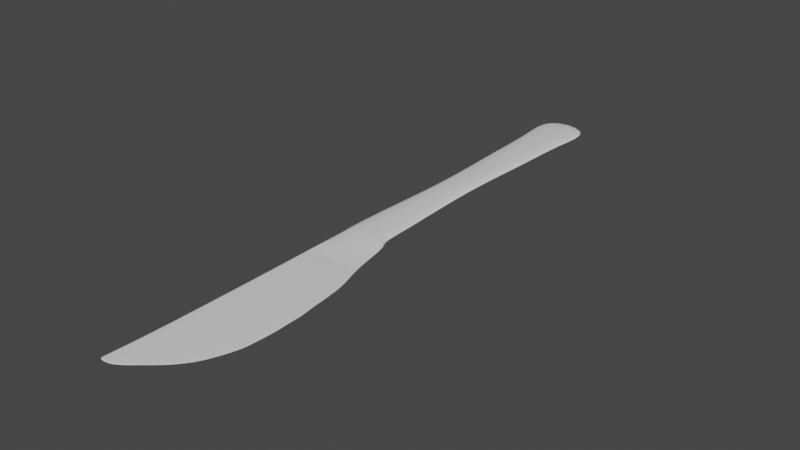 # Source: cuchillo.blend  (saved by Blender 3.6.11; exported with 4.5.12 LTS)
import bpy
from mathutils import Matrix  # noqa: F401  (used for matrix-valued properties, if any)

bpy.ops.wm.read_factory_settings(use_empty=True)
scene = bpy.context.scene
scene.name = 'Scene'

# ---- collections
col_collection = bpy.data.collections.new('Collection'); scene.collection.children.link(col_collection)

# ---- materials (node trees are filled in below, after node groups)
mat_material = bpy.data.materials.new('Material')
mat_material.alpha_threshold = 0.0
mat_material.use_transparent_shadow = False
mat_material.roughness = 0.5
mat_material.line_color = (0.0, 0.0, 0.0, 1.0)

# ---- material node trees
mat_material.use_nodes = True; mat_material.node_tree.nodes.clear()
_N = mat_material.node_tree.nodes; _L = mat_material.node_tree.links
n0 = _N.new('ShaderNodeOutputMaterial'); n0.name = 'Material Output'; n0.location = (300, 300)
n1 = _N.new('ShaderNodeBsdfPrincipled'); n1.name = 'Principled BSDF'; n1.location = (10, 300)
n1.distribution = 'GGX'
n1.subsurface_method = 'RANDOM_WALK_SKIN'
n1.inputs[3].default_value = 1.45
n1.inputs[27].default_value = (0.0, 0.0, 0.0, 1.0)
n1.inputs[28].default_value = 1.0
_L.new(n1.outputs[0], n0.inputs[0])
n0.is_active_output = True

# ---- world
world_world = bpy.data.worlds.new('World'); scene.world = world_world
world_world.use_nodes = True; world_world.node_tree.nodes.clear()
_N = world_world.node_tree.nodes; _L = world_world.node_tree.links
n0 = _N.new('ShaderNodeOutputWorld'); n0.name = 'World Output'; n0.location = (300, 300)
n1 = _N.new('ShaderNodeBackground'); n1.name = 'Background'; n1.location = (10, 300)
n1.inputs[0].default_value = (0.05088, 0.05088, 0.05088, 1.0)
_L.new(n1.outputs[0], n0.inputs[0])
n0.is_active_output = True
world_world.color = (0.05088, 0.05088, 0.05088)
world_world.use_sun_shadow = False
world_world.sun_shadow_jitter_overblur = 0.0

# ---- meshes
me_cube = bpy.data.meshes.new('Cube')
me_cube.from_pydata([(1.239, 0.5102, 1.0), (1.239, 0.5102, -1.0), (1.42, -1.866, 1.0), (1.42, -1.866, -1.0), (-1.0, 0.5102, 1.0), (-1.0, 0.5102, -1.0), (-1.0, -1.866, 1.0), (-1.0, -1.866, -1.0), (-1.0, -2.734, -1.0), (-1.0, -2.734, 1.0), (1.355, -2.734, 1.0), (1.355, -2.734, -1.0), (-1.0, -3.625, -1.0), (-1.0, -3.625, 1.0), (1.008, -3.625, 1.0), (1.008, -3.625, -1.0), (-1.0, -4.317, -1.0), (-1.0, -4.317, 1.0), (0.4452, -4.317, 1.0), (0.4452, -4.317, -1.0), (1.174, 0.9941, -1.0), (-1.0, 0.9941, -1.0), (1.174, 0.9941, 1.0), (-1.0, 0.9941, 1.0), (0.8413, 1.847, -1.0), (-1.0, 1.847, -1.0), (0.8413, 1.847, 1.0), (-1.0, 1.847, 1.0), (-1.0, -0.678, -1.0), (1.392, -0.678, 1.0), (-1.0, -0.678, 1.0), (1.392, -0.678, -1.0), (-1.0, -0.08388, 1.0), (1.309, -0.08388, -1.0), (-1.0, -0.08388, -1.0), (1.309, -0.08388, 1.0), (-1.0, -1.272, -1.0), (1.409, -1.272, 1.0), (-1.0, -1.272, 1.0), (1.409, -1.272, -1.0), (-1.0, -0.9751, 1.0), (1.407, -0.9751, -1.0), (-1.0, -0.9751, -1.0), (1.407, -0.9751, 1.0), (-1.0, -0.3809, -1.0), (1.337, -0.3809, 1.0), (-1.0, -0.3809, 1.0), (1.337, -0.3809, -1.0), (-1.0, 0.2132, 1.0), (1.281, 0.2132, -1.0), (-1.0, 0.2132, -1.0), (1.281, 0.2132, 1.0), (-1.0, -1.569, -1.0), (1.424, -1.569, 1.0), (-1.0, -1.569, 1.0), (1.424, -1.569, -1.0), (1.396, -2.316, -1.0), (-1.0, -2.316, -1.0), (-1.0, -2.316, 1.0), (1.396, -2.316, 1.0), (1.201, -3.18, -1.0), (-1.0, -3.18, -1.0), (1.201, -3.18, 1.0), (-1.0, -3.18, 1.0), (0.7774, -3.971, 1.0), (0.7774, -3.971, -1.0), (-1.0, -3.971, 1.0), (-1.0, -3.971, -1.0), (-1.0, -4.622, -1.0), (-1.0, -4.622, 1.0), (0.05766, -4.622, 1.0), (0.05766, -4.622, -1.0), (-1.0, -4.95, -1.0), (-1.0, -4.95, 1.0), (-0.341, -4.95, 1.0), (-0.341, -4.95, -1.0), (-1.0, -5.108, -1.0), (-1.0, -5.108, 1.0), (-0.6639, -5.108, 1.0), (-0.6639, -5.108, -1.0), (0.6032, 3.368, 8.381), (-1.0, 3.368, 8.381), (0.6032, 3.368, -8.381), (-1.0, 3.368, -8.381), (0.4048, 3.279, 8.381), (-1.0, 3.279, 8.381), (0.4048, 3.279, -8.381), (-1.0, 3.279, -8.381), (0.4048, 4.685, 8.381), (-1.0, 4.685, 8.381), (0.4048, 4.685, -8.381), (-1.0, 4.685, -8.381), (0.4048, 10.45, 8.381), (-1.0, 10.45, 8.381), (0.4048, 10.45, -8.381), (-1.0, 10.45, -8.381), (0.769, 14.1, 8.381), (-1.364, 14.1, 8.381), (0.769, 14.1, -8.381), (-1.364, 14.1, -8.381), (-0.8014, 7.567, -8.381), (-0.8014, 7.567, 8.381), (0.2062, 7.567, 8.381), (0.2062, 7.567, -8.381), (-1.0, 12.28, -8.381), (-1.0, 12.28, 8.381), (0.4048, 12.28, 8.381), (0.4048, 12.28, -8.381)], [], [(53, 54, 6, 2), (57, 56, 11, 8), (50, 48, 4, 5), (52, 55, 3, 7), (55, 53, 2, 3), (4, 0, 22, 23), (61, 60, 15, 12), (59, 58, 9, 10), (56, 59, 10, 11), (58, 57, 8, 9), (65, 64, 18, 19), (60, 62, 14, 15), (62, 63, 13, 14), (63, 61, 12, 13), (16, 19, 71, 68), (64, 66, 17, 18), (66, 67, 16, 17), (67, 65, 19, 16), (23, 22, 26, 27), (0, 1, 20, 22), (5, 4, 23, 21), (1, 5, 21, 20), (24, 25, 81, 80), (22, 20, 24, 26), (21, 23, 27, 25), (20, 21, 25, 24), (47, 45, 29, 31), (44, 47, 31, 28), (42, 40, 30, 28), (45, 46, 30, 29), (51, 48, 32, 35), (50, 49, 33, 34), (49, 51, 35, 33), (44, 46, 32, 34), (52, 54, 38, 36), (41, 43, 37, 39), (42, 41, 39, 36), (43, 40, 38, 37), (29, 30, 40, 43), (28, 31, 41, 42), (31, 29, 43, 41), (36, 38, 40, 42), (28, 30, 46, 44), (35, 32, 46, 45), (34, 33, 47, 44), (33, 35, 45, 47), (1, 0, 51, 49), (5, 1, 49, 50), (0, 4, 48, 51), (34, 32, 48, 50), (7, 6, 54, 52), (39, 37, 53, 55), (36, 39, 55, 52), (37, 38, 54, 53), (6, 7, 57, 58), (3, 2, 59, 56), (2, 6, 58, 59), (7, 3, 56, 57), (9, 8, 61, 63), (10, 9, 63, 62), (11, 10, 62, 60), (8, 11, 60, 61), (12, 15, 65, 67), (13, 12, 67, 66), (14, 13, 66, 64), (15, 14, 64, 65), (69, 68, 72, 73), (19, 18, 70, 71), (18, 17, 69, 70), (17, 16, 68, 69), (72, 75, 79, 76), (68, 71, 75, 72), (71, 70, 74, 75), (70, 69, 73, 74), (79, 78, 77, 76), (75, 74, 78, 79), (74, 73, 77, 78), (73, 72, 76, 77), (83, 82, 86, 87), (27, 26, 82, 83), (26, 24, 80, 82), (25, 27, 83, 81), (86, 84, 88, 90), (82, 80, 84, 86), (81, 83, 87, 85), (80, 81, 85, 84), (101, 100, 95, 93), (85, 87, 91, 89), (84, 85, 89, 88), (87, 86, 90, 91), (105, 104, 99, 97), (102, 101, 93, 92), (100, 103, 94, 95), (103, 102, 92, 94), (97, 99, 98, 96), (106, 105, 97, 96), (104, 107, 98, 99), (107, 106, 96, 98), (90, 88, 102, 103), (91, 90, 103, 100), (88, 89, 101, 102), (89, 91, 100, 101), (94, 92, 106, 107), (95, 94, 107, 104), (92, 93, 105, 106), (93, 95, 104, 105)])
_uv = me_cube.uv_layers.new(name='UVMap')
_uv.uv.foreach_set('vector', [0.625, 0.7188, 0.875, 0.7188, 0.875, 0.75, 0.625, 0.75, 0.125, 0.75, 0.375, 0.75, 0.375, 0.75, 0.125, 0.75, 0.375, 0.2188, 0.625, 0.2188, 0.625, 0.25, 0.375, 0.25, 0.125, 0.7188, 0.375, 0.7188, 0.375, 0.75, 0.125, 0.75, 0.375, 0.7188, 0.625, 0.7188, 0.625, 0.75, 0.375, 0.75, 0.875, 0.5, 0.625, 0.5, 0.625, 0.5, 0.875, 0.5, 0.125, 0.75, 0.375, 0.75, 0.375, 0.75, 0.125, 0.75, 0.625, 0.75, 0.875, 0.75, 0.875, 0.75, 0.625, 0.75, 0.375, 0.75, 0.625, 0.75, 0.625, 0.75, 0.375, 0.75, 0.625, 0.0, 0.375, 0.0, 0.375, 0.0, 0.625, 0.0, 0.375, 0.75, 0.625, 0.75, 0.625, 0.75, 0.375, 0.75, 0.375, 0.75, 0.625, 0.75, 0.625, 0.75, 0.375, 0.75, 0.625, 0.75, 0.875, 0.75, 0.875, 0.75, 0.625, 0.75, 0.625, 0.0, 0.375, 0.0, 0.375, 0.0, 0.625, 0.0, 0.125, 0.75, 0.375, 0.75, 0.375, 0.75, 0.125, 0.75, 0.625, 0.75, 0.875, 0.75, 0.875, 0.75, 0.625, 0.75, 0.625, 0.0, 0.375, 0.0, 0.375, 0.0, 0.625, 0.0, 0.125, 0.75, 0.375, 0.75, 0.375, 0.75, 0.125, 0.75, 0.875, 0.5, 0.625, 0.5, 0.625, 0.5, 0.875, 0.5, 0.625, 0.5, 0.375, 0.5, 0.375, 0.5, 0.625, 0.5, 0.375, 0.25, 0.625, 0.25, 0.625, 0.25, 0.375, 0.25, 0.375, 0.5, 0.125, 0.5, 0.125, 0.5, 0.375, 0.5, 0.375, 0.5, 0.125, 0.5, 0.125, 0.5, 0.375, 0.5, 0.625, 0.5, 0.375, 0.5, 0.375, 0.5, 0.625, 0.5, 0.375, 0.25, 0.625, 0.25, 0.625, 0.25, 0.375, 0.25, 0.375, 0.5, 0.125, 0.5, 0.125, 0.5, 0.375, 0.5, 0.375, 0.5937, 0.625, 0.5938, 0.625, 0.625, 0.375, 0.625, 0.125, 0.5938, 0.375, 0.5937, 0.375, 0.625, 0.125, 0.625, 0.375, 0.09375, 0.625, 0.09375, 0.625, 0.125, 0.375, 0.125, 0.625, 0.5938, 0.875, 0.5938, 0.875, 0.625, 0.625, 0.625, 0.625, 0.5312, 0.875, 0.5312, 0.875, 0.5625, 0.625, 0.5625, 0.125, 0.5312, 0.375, 0.5312, 0.375, 0.5625, 0.125, 0.5625, 0.375, 0.5312, 0.625, 0.5312, 0.625, 0.5625, 0.375, 0.5625, 0.375, 0.1562, 0.625, 0.1562, 0.625, 0.1875, 0.375, 0.1875, 0.375, 0.03125, 0.625, 0.03125, 0.625, 0.0625, 0.375, 0.0625, 0.375, 0.6562, 0.625, 0.6563, 0.625, 0.6875, 0.375, 0.6875, 0.125, 0.6562, 0.375, 0.6562, 0.375, 0.6875, 0.125, 0.6875, 0.625, 0.6563, 0.875, 0.6562, 0.875, 0.6875, 0.625, 0.6875, 0.625, 0.625, 0.875, 0.625, 0.875, 0.6562, 0.625, 0.6563, 0.125, 0.625, 0.375, 0.625, 0.375, 0.6562, 0.125, 0.6562, 0.375, 0.625, 0.625, 0.625, 0.625, 0.6563, 0.375, 0.6562, 0.375, 0.0625, 0.625, 0.0625, 0.625, 0.09375, 0.375, 0.09375, 0.375, 0.125, 0.625, 0.125, 0.625, 0.1562, 0.375, 0.1562, 0.625, 0.5625, 0.875, 0.5625, 0.875, 0.5938, 0.625, 0.5938, 0.125, 0.5625, 0.375, 0.5625, 0.375, 0.5937, 0.125, 0.5938, 0.375, 0.5625, 0.625, 0.5625, 0.625, 0.5938, 0.375, 0.5937, 0.375, 0.5, 0.625, 0.5, 0.625, 0.5312, 0.375, 0.5312, 0.125, 0.5, 0.375, 0.5, 0.375, 0.5312, 0.125, 0.5312, 0.625, 0.5, 0.875, 0.5, 0.875, 0.5312, 0.625, 0.5312, 0.375, 0.1875, 0.625, 0.1875, 0.625, 0.2188, 0.375, 0.2188, 0.375, 0.0, 0.625, 0.0, 0.625, 0.03125, 0.375, 0.03125, 0.375, 0.6875, 0.625, 0.6875, 0.625, 0.7188, 0.375, 0.7188, 0.125, 0.6875, 0.375, 0.6875, 0.375, 0.7188, 0.125, 0.7188, 0.625, 0.6875, 0.875, 0.6875, 0.875, 0.7188, 0.625, 0.7188, 0.625, 0.0, 0.375, 0.0, 0.375, 0.0, 0.625, 0.0, 0.375, 0.75, 0.625, 0.75, 0.625, 0.75, 0.375, 0.75, 0.625, 0.75, 0.875, 0.75, 0.875, 0.75, 0.625, 0.75, 0.125, 0.75, 0.375, 0.75, 0.375, 0.75, 0.125, 0.75, 0.625, 0.0, 0.375, 0.0, 0.375, 0.0, 0.625, 0.0, 0.625, 0.75, 0.875, 0.75, 0.875, 0.75, 0.625, 0.75, 0.375, 0.75, 0.625, 0.75, 0.625, 0.75, 0.375, 0.75, 0.125, 0.75, 0.375, 0.75, 0.375, 0.75, 0.125, 0.75, 0.125, 0.75, 0.375, 0.75, 0.375, 0.75, 0.125, 0.75, 0.625, 0.0, 0.375, 0.0, 0.375, 0.0, 0.625, 0.0, 0.625, 0.75, 0.875, 0.75, 0.875, 0.75, 0.625, 0.75, 0.375, 0.75, 0.625, 0.75, 0.625, 0.75, 0.375, 0.75, 0.625, 0.0, 0.375, 0.0, 0.375, 0.0, 0.625, 0.0, 0.375, 0.75, 0.625, 0.75, 0.625, 0.75, 0.375, 0.75, 0.625, 0.75, 0.875, 0.75, 0.875, 0.75, 0.625, 0.75, 0.625, 0.0, 0.375, 0.0, 0.375, 0.0, 0.625, 0.0, 0.125, 0.75, 0.375, 0.75, 0.375, 0.75, 0.125, 0.75, 0.125, 0.75, 0.375, 0.75, 0.375, 0.75, 0.125, 0.75, 0.375, 0.75, 0.625, 0.75, 0.625, 0.75, 0.375, 0.75, 0.625, 0.75, 0.875, 0.75, 0.875, 0.75, 0.625, 0.75, 0.375, 0.75, 0.625, 0.75, 0.625, 1.0, 0.375, 1.0, 0.375, 0.75, 0.625, 0.75, 0.625, 0.75, 0.375, 0.75, 0.625, 0.75, 0.875, 0.75, 0.875, 0.75, 0.625, 0.75, 0.625, 0.0, 0.375, 0.0, 0.375, 0.0, 0.625, 0.0, 0.875, 0.5, 0.625, 0.5, 0.625, 0.5, 0.875, 0.5, 0.875, 0.5, 0.625, 0.5, 0.625, 0.5, 0.875, 0.5, 0.625, 0.5, 0.375, 0.5, 0.375, 0.5, 0.625, 0.5, 0.375, 0.25, 0.625, 0.25, 0.625, 0.25, 0.375, 0.25, 0.625, 0.5, 0.375, 0.5, 0.375, 0.5, 0.625, 0.5, 0.625, 0.5, 0.375, 0.5, 0.375, 0.5, 0.625, 0.5, 0.375, 0.25, 0.625, 0.25, 0.625, 0.25, 0.375, 0.25, 0.375, 0.5, 0.125, 0.5, 0.125, 0.5, 0.375, 0.5, 0.375, 0.25, 0.625, 0.25, 0.625, 0.25, 0.375, 0.25, 0.375, 0.25, 0.625, 0.25, 0.625, 0.25, 0.375, 0.25, 0.375, 0.5, 0.125, 0.5, 0.125, 0.5, 0.375, 0.5, 0.875, 0.5, 0.625, 0.5, 0.625, 0.5, 0.875, 0.5, 0.375, 0.25, 0.625, 0.25, 0.625, 0.25, 0.375, 0.25, 0.375, 0.5, 0.125, 0.5, 0.125, 0.5, 0.375, 0.5, 0.875, 0.5, 0.625, 0.5, 0.625, 0.5, 0.875, 0.5, 0.625, 0.5, 0.375, 0.5, 0.375, 0.5, 0.625, 0.5, 0.375, 0.25, 0.625, 0.25, 0.625, 0.5, 0.375, 0.5, 0.375, 0.5, 0.125, 0.5, 0.125, 0.5, 0.375, 0.5, 0.875, 0.5, 0.625, 0.5, 0.625, 0.5, 0.875, 0.5, 0.625, 0.5, 0.375, 0.5, 0.375, 0.5, 0.625, 0.5, 0.625, 0.5, 0.375, 0.5, 0.375, 0.5, 0.625, 0.5, 0.875, 0.5, 0.625, 0.5, 0.625, 0.5, 0.875, 0.5, 0.375, 0.5, 0.125, 0.5, 0.125, 0.5, 0.375, 0.5, 0.375, 0.25, 0.625, 0.25, 0.625, 0.25, 0.375, 0.25, 0.625, 0.5, 0.375, 0.5, 0.375, 0.5, 0.625, 0.5, 0.875, 0.5, 0.625, 0.5, 0.625, 0.5, 0.875, 0.5, 0.375, 0.5, 0.125, 0.5, 0.125, 0.5, 0.375, 0.5, 0.375, 0.25, 0.625, 0.25, 0.625, 0.25, 0.375, 0.25])
me_cube.materials.append(mat_material)
me_cube.use_mirror_vertex_groups = False
me_cube.update()

# ---- objects
ob_cube = bpy.data.objects.new('Cube', me_cube)

# ---- transforms, parenting, visibility, modifiers, constraints
ob_cube.location = (0.0, 0.0, 0.1302)
ob_cube.scale = (1.0, 1.0, -0.01418)
ob_cube.lock_rotations_4d = False
ob_cube.empty_display_type = 'ARROWS'
ob_cube.lineart.crease_threshold = 0.0
_m = ob_cube.modifiers.new('Subdivisión', 'SUBSURF')
_m.levels = 5

# ---- collection membership
col_collection.objects.link(ob_cube)

# ---- scene / render settings (as saved in the file)
scene.frame_start = 1; scene.frame_end = 250; scene.frame_set(1)
scene.render.engine = 'BLENDER_EEVEE_NEXT'
scene.cycles.sampling_pattern = 'TABULATED_SOBOL'
scene.view_settings.view_transform = 'Filmic'
bpy.context.view_layer.update()

# ---- added for rendering (the .blend has no active camera and no usable light): camera, sun
cam_auto = bpy.data.cameras.new('AutoCamera')
cam_auto.lens = 50.0
cam_auto.sensor_width = 36.0
cam_auto.clip_end = 1000.0
ob_auto_camera = bpy.data.objects.new('AutoCamera', cam_auto)
scene.collection.objects.link(ob_auto_camera)
ob_auto_camera.location = (17.9936, -17.0585, 14.5013)
ob_auto_camera.rotation_euler = (1.09748, -7.21219e-08, 0.694738)
scene.camera = ob_auto_camera
light_auto_sun = bpy.data.lights.new('AutoSun', 'SUN')
light_auto_sun.energy = 3.0
light_auto_sun.angle = 0.0523599
ob_auto_sun = bpy.data.objects.new('AutoSun', light_auto_sun)
scene.collection.objects.link(ob_auto_sun)
ob_auto_sun.rotation_euler = (0.872665, 0.174533, 0.523599)
bpy.context.view_layer.update()
